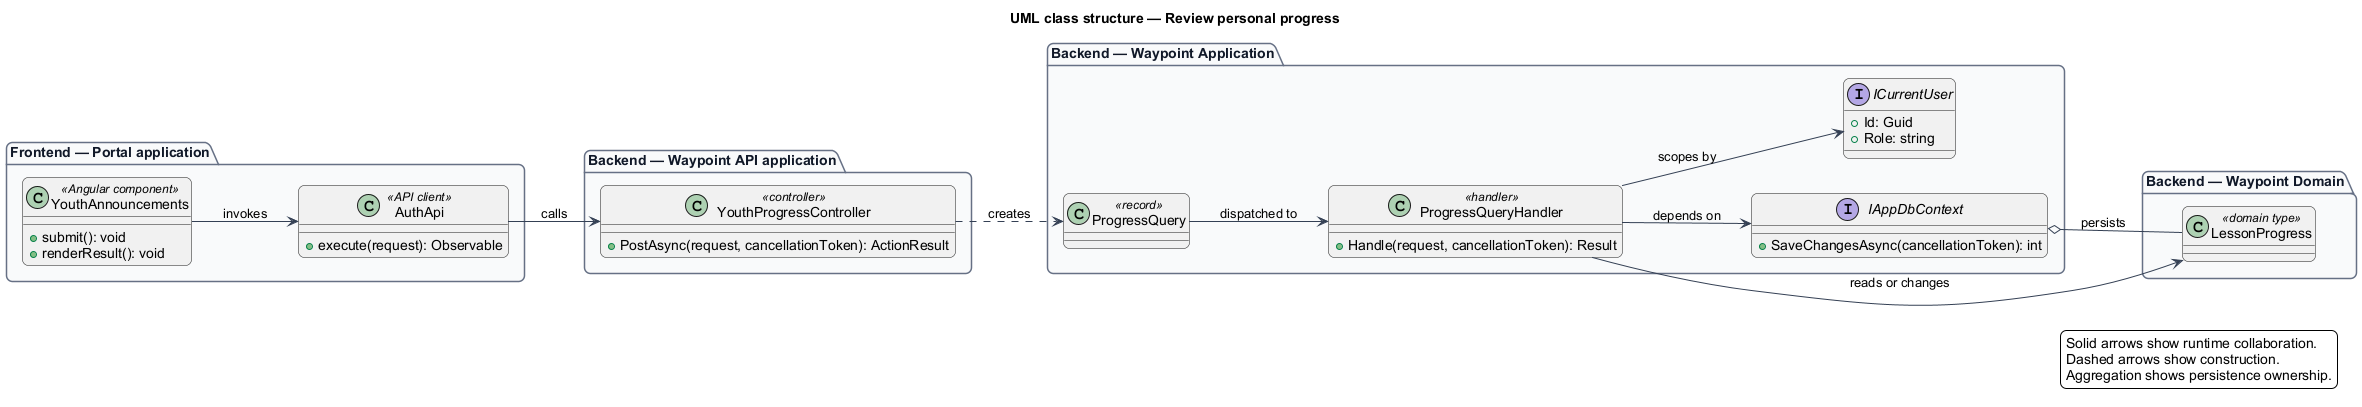

The diagram above was rendered by PlantUML. Its source (embedded in the PNG):
@startuml
left to right direction
title UML class structure — Review personal progress
skinparam backgroundColor #FFFFFF
skinparam shadowing false
skinparam roundcorner 12
skinparam defaultFontName Arial
skinparam ArrowColor #344054
skinparam rectangle {
  BorderColor #344054
  FontColor #101828
}
skinparam package {
  BorderColor #667085
  FontColor #101828
  BackgroundColor #F9FAFB
}
package "Frontend — Portal application" {
  class "YouthAnnouncements" as page_YouthAnnouncements <<Angular component>> {
    +submit(): void
    +renderResult(): void
  }
  class "AuthApi" as client_AuthApi <<API client>> {
    +execute(request): Observable
  }
}
package "Backend — Waypoint API application" {
  class "YouthProgressController" as controller_YouthProgressController <<controller>> {
    +PostAsync(request, cancellationToken): ActionResult
  }
}
package "Backend — Waypoint Application" {
  class "ProgressQuery" as request_ProgressQuery <<record>>
  class "ProgressQueryHandler" as handler_ProgressQueryHandler <<handler>> {
    +Handle(request, cancellationToken): Result
  }
  interface IAppDbContext {
    +SaveChangesAsync(cancellationToken): int
  }
  interface ICurrentUser {
    +Id: Guid
    +Role: string
  }
}
package "Backend — Waypoint Domain" {
  class "LessonProgress" as entity_LessonProgress <<domain type>>
}
page_YouthAnnouncements --> client_AuthApi : invokes
client_AuthApi --> controller_YouthProgressController : calls
controller_YouthProgressController ..> request_ProgressQuery : creates
request_ProgressQuery --> handler_ProgressQueryHandler : dispatched to
handler_ProgressQueryHandler --> IAppDbContext : depends on
handler_ProgressQueryHandler --> ICurrentUser : scopes by
handler_ProgressQueryHandler --> entity_LessonProgress : reads or changes
IAppDbContext o-- entity_LessonProgress : persists
legend right
  Solid arrows show runtime collaboration.
  Dashed arrows show construction.
  Aggregation shows persistence ownership.
endlegend
@enduml